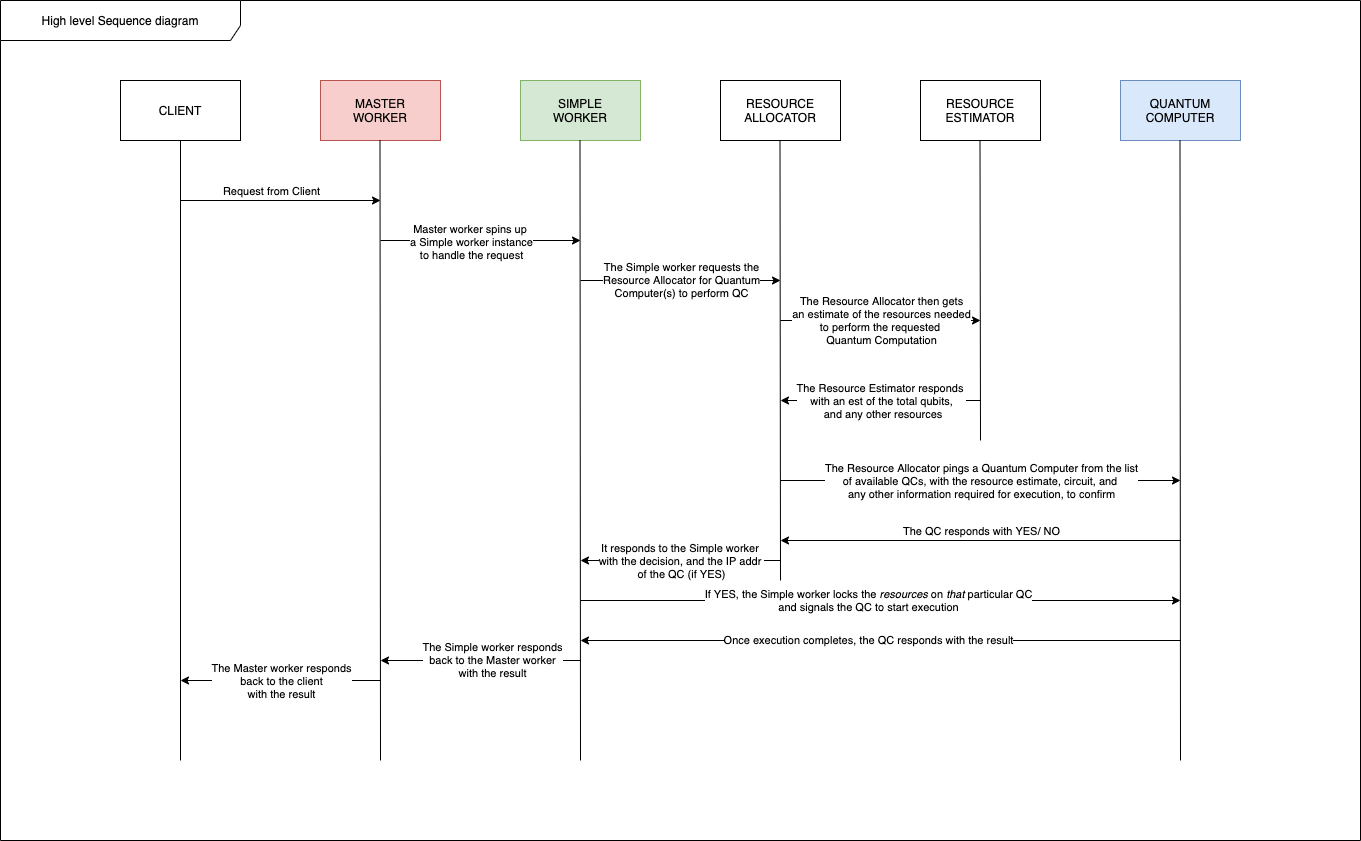

The diagram above was exported from draw.io. Its source (the exported page's mxGraphModel, read from the mxfile embedded in the PNG):
<mxGraphModel dx="1773" dy="585" grid="1" gridSize="10" guides="1" tooltips="1" connect="1" arrows="1" fold="1" page="1" pageScale="1" pageWidth="827" pageHeight="1169" math="0" shadow="0">
  <root>
    <mxCell id="0" />
    <mxCell id="1" parent="0" />
    <mxCell id="Ikshv9NPrW-Dkk8DeQSl-39" value="High level Sequence diagram" style="shape=umlFrame;whiteSpace=wrap;html=1;width=240;height=40;" parent="1" vertex="1">
      <mxGeometry x="-240" y="80" width="1360" height="840" as="geometry" />
    </mxCell>
    <mxCell id="Ikshv9NPrW-Dkk8DeQSl-40" value="CLIENT" style="rounded=0;whiteSpace=wrap;html=1;" parent="1" vertex="1">
      <mxGeometry x="-120" y="160" width="120" height="60" as="geometry" />
    </mxCell>
    <mxCell id="Ikshv9NPrW-Dkk8DeQSl-41" value="MASTER&lt;br&gt;WORKER" style="rounded=0;whiteSpace=wrap;html=1;fillColor=#f8cecc;strokeColor=#b85450;" parent="1" vertex="1">
      <mxGeometry x="80" y="160" width="120" height="60" as="geometry" />
    </mxCell>
    <mxCell id="Ikshv9NPrW-Dkk8DeQSl-42" value="SIMPLE&lt;br&gt;WORKER" style="rounded=0;whiteSpace=wrap;html=1;fillColor=#d5e8d4;strokeColor=#82b366;" parent="1" vertex="1">
      <mxGeometry x="280" y="160" width="120" height="60" as="geometry" />
    </mxCell>
    <mxCell id="Ikshv9NPrW-Dkk8DeQSl-43" value="&lt;span&gt;RESOURCE&lt;/span&gt;&lt;br&gt;&lt;span&gt;ALLOCATOR&lt;/span&gt;" style="rounded=0;whiteSpace=wrap;html=1;" parent="1" vertex="1">
      <mxGeometry x="480" y="160" width="120" height="60" as="geometry" />
    </mxCell>
    <mxCell id="Ikshv9NPrW-Dkk8DeQSl-44" value="&lt;span&gt;RESOURCE&lt;/span&gt;&lt;br&gt;&lt;span&gt;ESTIMATOR&lt;/span&gt;" style="rounded=0;whiteSpace=wrap;html=1;" parent="1" vertex="1">
      <mxGeometry x="680" y="160" width="120" height="60" as="geometry" />
    </mxCell>
    <mxCell id="Ikshv9NPrW-Dkk8DeQSl-45" value="&lt;span&gt;QUANTUM&lt;/span&gt;&lt;br&gt;&lt;span&gt;COMPUTER&lt;/span&gt;" style="rounded=0;whiteSpace=wrap;html=1;fillColor=#dae8fc;strokeColor=#6c8ebf;" parent="1" vertex="1">
      <mxGeometry x="880" y="160" width="120" height="60" as="geometry" />
    </mxCell>
    <mxCell id="Ikshv9NPrW-Dkk8DeQSl-46" value="" style="endArrow=none;html=1;" parent="1" edge="1">
      <mxGeometry width="50" height="50" relative="1" as="geometry">
        <mxPoint x="-60" y="840" as="sourcePoint" />
        <mxPoint x="-60" y="220" as="targetPoint" />
      </mxGeometry>
    </mxCell>
    <mxCell id="Ikshv9NPrW-Dkk8DeQSl-47" value="" style="endArrow=none;html=1;" parent="1" edge="1">
      <mxGeometry width="50" height="50" relative="1" as="geometry">
        <mxPoint x="140" y="840" as="sourcePoint" />
        <mxPoint x="139.5" y="220" as="targetPoint" />
      </mxGeometry>
    </mxCell>
    <mxCell id="Ikshv9NPrW-Dkk8DeQSl-48" value="" style="endArrow=none;html=1;" parent="1" edge="1">
      <mxGeometry width="50" height="50" relative="1" as="geometry">
        <mxPoint x="340" y="840" as="sourcePoint" />
        <mxPoint x="339.5" y="220" as="targetPoint" />
      </mxGeometry>
    </mxCell>
    <mxCell id="Ikshv9NPrW-Dkk8DeQSl-49" value="" style="endArrow=none;html=1;" parent="1" edge="1">
      <mxGeometry width="50" height="50" relative="1" as="geometry">
        <mxPoint x="540" y="660" as="sourcePoint" />
        <mxPoint x="539.5" y="220" as="targetPoint" />
      </mxGeometry>
    </mxCell>
    <mxCell id="Ikshv9NPrW-Dkk8DeQSl-50" value="" style="endArrow=none;html=1;" parent="1" edge="1">
      <mxGeometry width="50" height="50" relative="1" as="geometry">
        <mxPoint x="740" y="520" as="sourcePoint" />
        <mxPoint x="739.5" y="220" as="targetPoint" />
      </mxGeometry>
    </mxCell>
    <mxCell id="Ikshv9NPrW-Dkk8DeQSl-51" value="" style="endArrow=none;html=1;" parent="1" edge="1">
      <mxGeometry width="50" height="50" relative="1" as="geometry">
        <mxPoint x="940" y="840" as="sourcePoint" />
        <mxPoint x="939.5" y="220" as="targetPoint" />
      </mxGeometry>
    </mxCell>
    <mxCell id="Ikshv9NPrW-Dkk8DeQSl-52" value="" style="endArrow=classic;html=1;" parent="1" edge="1">
      <mxGeometry width="50" height="50" relative="1" as="geometry">
        <mxPoint x="-60" y="280" as="sourcePoint" />
        <mxPoint x="140" y="280" as="targetPoint" />
      </mxGeometry>
    </mxCell>
    <mxCell id="Ikshv9NPrW-Dkk8DeQSl-53" value="Request from Client" style="edgeLabel;html=1;align=center;verticalAlign=middle;resizable=0;points=[];" parent="Ikshv9NPrW-Dkk8DeQSl-52" vertex="1" connectable="0">
      <mxGeometry x="-0.5033" y="-1" relative="1" as="geometry">
        <mxPoint x="40.67" y="-11" as="offset" />
      </mxGeometry>
    </mxCell>
    <mxCell id="Ikshv9NPrW-Dkk8DeQSl-54" value="" style="endArrow=classic;html=1;" parent="1" edge="1">
      <mxGeometry width="50" height="50" relative="1" as="geometry">
        <mxPoint x="140" y="320" as="sourcePoint" />
        <mxPoint x="340" y="320" as="targetPoint" />
      </mxGeometry>
    </mxCell>
    <mxCell id="Ikshv9NPrW-Dkk8DeQSl-55" value="Master worker spins up &lt;br&gt;a Simple worker instance&lt;br&gt;to handle the request" style="edgeLabel;html=1;align=center;verticalAlign=middle;resizable=0;points=[];" parent="Ikshv9NPrW-Dkk8DeQSl-54" vertex="1" connectable="0">
      <mxGeometry x="-0.5567" y="-1" relative="1" as="geometry">
        <mxPoint x="46" as="offset" />
      </mxGeometry>
    </mxCell>
    <mxCell id="Ikshv9NPrW-Dkk8DeQSl-56" value="" style="endArrow=classic;html=1;" parent="1" edge="1">
      <mxGeometry width="50" height="50" relative="1" as="geometry">
        <mxPoint x="340" y="360" as="sourcePoint" />
        <mxPoint x="540" y="360" as="targetPoint" />
      </mxGeometry>
    </mxCell>
    <mxCell id="Ikshv9NPrW-Dkk8DeQSl-57" value="The Simple worker requests the&lt;br&gt;Resource Allocator for Quantum&lt;br&gt;Computer(s) to perform QC" style="edgeLabel;html=1;align=center;verticalAlign=middle;resizable=0;points=[];" parent="Ikshv9NPrW-Dkk8DeQSl-56" vertex="1" connectable="0">
      <mxGeometry x="-0.49" y="1" relative="1" as="geometry">
        <mxPoint x="49.33" as="offset" />
      </mxGeometry>
    </mxCell>
    <mxCell id="Ikshv9NPrW-Dkk8DeQSl-58" value="" style="endArrow=classic;html=1;" parent="1" edge="1">
      <mxGeometry width="50" height="50" relative="1" as="geometry">
        <mxPoint x="540" y="400" as="sourcePoint" />
        <mxPoint x="740" y="400" as="targetPoint" />
      </mxGeometry>
    </mxCell>
    <mxCell id="Ikshv9NPrW-Dkk8DeQSl-59" value="The Resource Allocator then gets&lt;br&gt;an estimate of the resources needed&lt;br&gt;to perform the requested&amp;nbsp;&lt;br&gt;Quantum Computation" style="edgeLabel;html=1;align=center;verticalAlign=middle;resizable=0;points=[];" parent="Ikshv9NPrW-Dkk8DeQSl-58" vertex="1" connectable="0">
      <mxGeometry x="-0.5833" y="1" relative="1" as="geometry">
        <mxPoint x="58.67" as="offset" />
      </mxGeometry>
    </mxCell>
    <mxCell id="Ikshv9NPrW-Dkk8DeQSl-60" value="" style="endArrow=classic;html=1;" parent="1" edge="1">
      <mxGeometry width="50" height="50" relative="1" as="geometry">
        <mxPoint x="740" y="480" as="sourcePoint" />
        <mxPoint x="540" y="480" as="targetPoint" />
      </mxGeometry>
    </mxCell>
    <mxCell id="Ikshv9NPrW-Dkk8DeQSl-61" value="The Resource Estimator responds &lt;br&gt;with&amp;nbsp;an est of the total qubits,&lt;br&gt;&amp;nbsp;and any other resources" style="edgeLabel;html=1;align=center;verticalAlign=middle;resizable=0;points=[];" parent="Ikshv9NPrW-Dkk8DeQSl-60" vertex="1" connectable="0">
      <mxGeometry x="0.61" y="4" relative="1" as="geometry">
        <mxPoint x="61.33" y="-4" as="offset" />
      </mxGeometry>
    </mxCell>
    <mxCell id="Ikshv9NPrW-Dkk8DeQSl-62" value="" style="endArrow=classic;html=1;" parent="1" edge="1">
      <mxGeometry width="50" height="50" relative="1" as="geometry">
        <mxPoint x="540" y="560" as="sourcePoint" />
        <mxPoint x="940" y="560" as="targetPoint" />
      </mxGeometry>
    </mxCell>
    <mxCell id="Ikshv9NPrW-Dkk8DeQSl-63" value="The Resource Allocator pings a Quantum Computer from the list&lt;br&gt;of available QCs, with the resource estimate, circuit, and&amp;nbsp;&lt;br&gt;any other information required for execution, to confirm" style="edgeLabel;html=1;align=center;verticalAlign=middle;resizable=0;points=[];" parent="Ikshv9NPrW-Dkk8DeQSl-62" vertex="1" connectable="0">
      <mxGeometry x="-0.165" y="4" relative="1" as="geometry">
        <mxPoint x="33.33" y="4" as="offset" />
      </mxGeometry>
    </mxCell>
    <mxCell id="Ikshv9NPrW-Dkk8DeQSl-64" value="" style="endArrow=classic;html=1;" parent="1" edge="1">
      <mxGeometry width="50" height="50" relative="1" as="geometry">
        <mxPoint x="940" y="620" as="sourcePoint" />
        <mxPoint x="540" y="620" as="targetPoint" />
      </mxGeometry>
    </mxCell>
    <mxCell id="Ikshv9NPrW-Dkk8DeQSl-65" value="The QC responds with YES/ NO" style="edgeLabel;html=1;align=center;verticalAlign=middle;resizable=0;points=[];" parent="Ikshv9NPrW-Dkk8DeQSl-64" vertex="1" connectable="0">
      <mxGeometry x="0.2583" y="3" relative="1" as="geometry">
        <mxPoint x="52" y="-13" as="offset" />
      </mxGeometry>
    </mxCell>
    <mxCell id="Ikshv9NPrW-Dkk8DeQSl-66" value="" style="endArrow=classic;html=1;" parent="1" edge="1">
      <mxGeometry width="50" height="50" relative="1" as="geometry">
        <mxPoint x="540" y="640" as="sourcePoint" />
        <mxPoint x="340" y="640" as="targetPoint" />
      </mxGeometry>
    </mxCell>
    <mxCell id="Ikshv9NPrW-Dkk8DeQSl-67" value="It responds to the Simple worker &lt;br&gt;with the decision, and the IP addr&amp;nbsp;&lt;br&gt;of the QC (if YES)" style="edgeLabel;html=1;align=center;verticalAlign=middle;resizable=0;points=[];" parent="Ikshv9NPrW-Dkk8DeQSl-66" vertex="1" connectable="0">
      <mxGeometry x="0.4767" relative="1" as="geometry">
        <mxPoint x="48" as="offset" />
      </mxGeometry>
    </mxCell>
    <mxCell id="Ikshv9NPrW-Dkk8DeQSl-68" value="" style="endArrow=classic;html=1;" parent="1" edge="1">
      <mxGeometry width="50" height="50" relative="1" as="geometry">
        <mxPoint x="340" y="680" as="sourcePoint" />
        <mxPoint x="940" y="680" as="targetPoint" />
      </mxGeometry>
    </mxCell>
    <mxCell id="Ikshv9NPrW-Dkk8DeQSl-69" value="If YES, the Simple worker locks the &lt;i&gt;resources&lt;/i&gt; on &lt;i&gt;that&lt;/i&gt; particular QC&lt;br&gt;and signals the QC to start execution" style="edgeLabel;html=1;align=center;verticalAlign=middle;resizable=0;points=[];" parent="Ikshv9NPrW-Dkk8DeQSl-68" vertex="1" connectable="0">
      <mxGeometry x="-0.1783" y="1" relative="1" as="geometry">
        <mxPoint x="40.33" as="offset" />
      </mxGeometry>
    </mxCell>
    <mxCell id="Ikshv9NPrW-Dkk8DeQSl-70" value="" style="endArrow=classic;html=1;" parent="1" edge="1">
      <mxGeometry width="50" height="50" relative="1" as="geometry">
        <mxPoint x="940" y="720" as="sourcePoint" />
        <mxPoint x="340" y="720" as="targetPoint" />
      </mxGeometry>
    </mxCell>
    <mxCell id="Ikshv9NPrW-Dkk8DeQSl-71" value="Once execution completes, the QC responds with the result" style="edgeLabel;html=1;align=center;verticalAlign=middle;resizable=0;points=[];" parent="Ikshv9NPrW-Dkk8DeQSl-70" vertex="1" connectable="0">
      <mxGeometry x="0.2478" y="-1" relative="1" as="geometry">
        <mxPoint x="61.67" as="offset" />
      </mxGeometry>
    </mxCell>
    <mxCell id="Ikshv9NPrW-Dkk8DeQSl-72" value="" style="endArrow=classic;html=1;" parent="1" edge="1">
      <mxGeometry width="50" height="50" relative="1" as="geometry">
        <mxPoint x="340" y="740" as="sourcePoint" />
        <mxPoint x="140" y="740" as="targetPoint" />
      </mxGeometry>
    </mxCell>
    <mxCell id="Ikshv9NPrW-Dkk8DeQSl-73" value="The Simple worker responds&lt;br&gt;back to the Master worker&lt;br&gt;with the result" style="edgeLabel;html=1;align=center;verticalAlign=middle;resizable=0;points=[];" parent="Ikshv9NPrW-Dkk8DeQSl-72" vertex="1" connectable="0">
      <mxGeometry x="-0.11" y="-1" relative="1" as="geometry">
        <mxPoint as="offset" />
      </mxGeometry>
    </mxCell>
    <mxCell id="Ikshv9NPrW-Dkk8DeQSl-74" value="" style="endArrow=classic;html=1;" parent="1" edge="1">
      <mxGeometry width="50" height="50" relative="1" as="geometry">
        <mxPoint x="140" y="760" as="sourcePoint" />
        <mxPoint x="-60" y="760" as="targetPoint" />
      </mxGeometry>
    </mxCell>
    <mxCell id="Ikshv9NPrW-Dkk8DeQSl-75" value="The Master worker responds&lt;br&gt;back to the client&lt;br&gt;with the result" style="edgeLabel;html=1;align=center;verticalAlign=middle;resizable=0;points=[];" parent="Ikshv9NPrW-Dkk8DeQSl-74" vertex="1" connectable="0">
      <mxGeometry x="0.13" relative="1" as="geometry">
        <mxPoint x="13.33" as="offset" />
      </mxGeometry>
    </mxCell>
  </root>
</mxGraphModel>